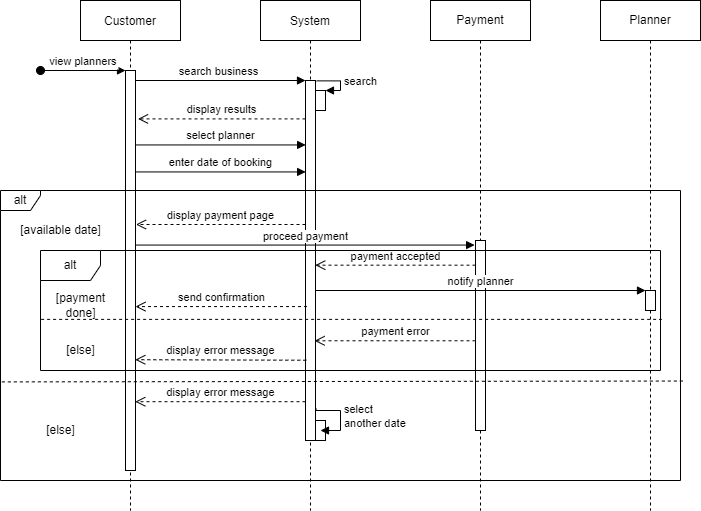

The diagram above was exported from draw.io. Its source (the exported page's mxGraphModel, read from the mxfile embedded in the PNG):
<mxGraphModel dx="710" dy="482" grid="1" gridSize="10" guides="1" tooltips="1" connect="1" arrows="1" fold="1" page="1" pageScale="1" pageWidth="827" pageHeight="1169" math="0" shadow="0">
  <root>
    <mxCell id="0" />
    <mxCell id="1" parent="0" />
    <mxCell id="34OWr2LEzj6a6Z9G-xrl-1" value="Customer" style="shape=umlLifeline;perimeter=lifelinePerimeter;container=1;collapsible=0;recursiveResize=0;rounded=0;shadow=0;strokeWidth=1;" vertex="1" parent="1">
      <mxGeometry x="120" y="80" width="100" height="510" as="geometry" />
    </mxCell>
    <mxCell id="34OWr2LEzj6a6Z9G-xrl-2" value="" style="points=[];perimeter=orthogonalPerimeter;rounded=0;shadow=0;strokeWidth=1;" vertex="1" parent="34OWr2LEzj6a6Z9G-xrl-1">
      <mxGeometry x="45" y="70" width="10" height="400" as="geometry" />
    </mxCell>
    <mxCell id="34OWr2LEzj6a6Z9G-xrl-3" value="view planners" style="verticalAlign=bottom;startArrow=oval;endArrow=block;startSize=8;shadow=0;strokeWidth=1;" edge="1" parent="34OWr2LEzj6a6Z9G-xrl-1" target="34OWr2LEzj6a6Z9G-xrl-2">
      <mxGeometry relative="1" as="geometry">
        <mxPoint x="-40" y="70" as="sourcePoint" />
      </mxGeometry>
    </mxCell>
    <mxCell id="34OWr2LEzj6a6Z9G-xrl-4" value="System" style="shape=umlLifeline;perimeter=lifelinePerimeter;container=1;collapsible=0;recursiveResize=0;rounded=0;shadow=0;strokeWidth=1;" vertex="1" parent="1">
      <mxGeometry x="300" y="80" width="100" height="510" as="geometry" />
    </mxCell>
    <mxCell id="34OWr2LEzj6a6Z9G-xrl-5" value="" style="points=[];perimeter=orthogonalPerimeter;rounded=0;shadow=0;strokeWidth=1;" vertex="1" parent="34OWr2LEzj6a6Z9G-xrl-4">
      <mxGeometry x="45" y="80" width="10" height="360" as="geometry" />
    </mxCell>
    <mxCell id="34OWr2LEzj6a6Z9G-xrl-6" value="" style="html=1;points=[];perimeter=orthogonalPerimeter;" vertex="1" parent="34OWr2LEzj6a6Z9G-xrl-4">
      <mxGeometry x="55" y="90" width="10" height="20" as="geometry" />
    </mxCell>
    <mxCell id="34OWr2LEzj6a6Z9G-xrl-7" value="search" style="edgeStyle=orthogonalEdgeStyle;html=1;align=left;spacingLeft=2;endArrow=block;rounded=0;entryX=1;entryY=0;exitX=1.117;exitY=0.001;exitDx=0;exitDy=0;exitPerimeter=0;" edge="1" parent="34OWr2LEzj6a6Z9G-xrl-4" source="34OWr2LEzj6a6Z9G-xrl-5" target="34OWr2LEzj6a6Z9G-xrl-6">
      <mxGeometry relative="1" as="geometry">
        <mxPoint x="60" y="70" as="sourcePoint" />
        <Array as="points">
          <mxPoint x="80" y="80" />
          <mxPoint x="80" y="90" />
        </Array>
      </mxGeometry>
    </mxCell>
    <mxCell id="34OWr2LEzj6a6Z9G-xrl-8" value="" style="html=1;points=[];perimeter=orthogonalPerimeter;" vertex="1" parent="34OWr2LEzj6a6Z9G-xrl-4">
      <mxGeometry x="55" y="420" width="10" height="20" as="geometry" />
    </mxCell>
    <mxCell id="34OWr2LEzj6a6Z9G-xrl-9" value="select&amp;nbsp;&lt;br&gt;another date" style="edgeStyle=orthogonalEdgeStyle;html=1;align=left;spacingLeft=2;endArrow=block;rounded=0;exitX=1.048;exitY=0.911;exitDx=0;exitDy=0;exitPerimeter=0;" edge="1" parent="34OWr2LEzj6a6Z9G-xrl-4" source="34OWr2LEzj6a6Z9G-xrl-5">
      <mxGeometry relative="1" as="geometry">
        <mxPoint x="80" y="440" as="sourcePoint" />
        <Array as="points">
          <mxPoint x="55" y="410" />
          <mxPoint x="80" y="410" />
          <mxPoint x="80" y="430" />
          <mxPoint x="65" y="430" />
        </Array>
        <mxPoint x="60" y="430" as="targetPoint" />
      </mxGeometry>
    </mxCell>
    <mxCell id="34OWr2LEzj6a6Z9G-xrl-10" value="search business " style="verticalAlign=bottom;endArrow=block;entryX=0;entryY=0;shadow=0;strokeWidth=1;" edge="1" parent="1" source="34OWr2LEzj6a6Z9G-xrl-2" target="34OWr2LEzj6a6Z9G-xrl-5">
      <mxGeometry relative="1" as="geometry">
        <mxPoint x="275" y="160" as="sourcePoint" />
      </mxGeometry>
    </mxCell>
    <mxCell id="34OWr2LEzj6a6Z9G-xrl-11" value="Payment" style="shape=umlLifeline;perimeter=lifelinePerimeter;whiteSpace=wrap;html=1;container=1;collapsible=0;recursiveResize=0;outlineConnect=0;" vertex="1" parent="1">
      <mxGeometry x="470" y="80" width="100" height="510" as="geometry" />
    </mxCell>
    <mxCell id="34OWr2LEzj6a6Z9G-xrl-12" value="" style="html=1;points=[];perimeter=orthogonalPerimeter;" vertex="1" parent="34OWr2LEzj6a6Z9G-xrl-11">
      <mxGeometry x="45" y="240" width="10" height="190" as="geometry" />
    </mxCell>
    <mxCell id="34OWr2LEzj6a6Z9G-xrl-13" value="Planner" style="shape=umlLifeline;perimeter=lifelinePerimeter;whiteSpace=wrap;html=1;container=1;collapsible=0;recursiveResize=0;outlineConnect=0;" vertex="1" parent="1">
      <mxGeometry x="640" y="80" width="100" height="510" as="geometry" />
    </mxCell>
    <mxCell id="34OWr2LEzj6a6Z9G-xrl-14" value="" style="html=1;points=[];perimeter=orthogonalPerimeter;" vertex="1" parent="34OWr2LEzj6a6Z9G-xrl-13">
      <mxGeometry x="45" y="290" width="10" height="20" as="geometry" />
    </mxCell>
    <mxCell id="34OWr2LEzj6a6Z9G-xrl-15" value="display results" style="html=1;verticalAlign=bottom;endArrow=open;dashed=1;endSize=8;rounded=0;entryX=1.255;entryY=0.121;entryDx=0;entryDy=0;entryPerimeter=0;" edge="1" parent="1" source="34OWr2LEzj6a6Z9G-xrl-5" target="34OWr2LEzj6a6Z9G-xrl-2">
      <mxGeometry relative="1" as="geometry">
        <mxPoint x="460" y="250" as="sourcePoint" />
        <mxPoint x="380" y="250" as="targetPoint" />
      </mxGeometry>
    </mxCell>
    <mxCell id="34OWr2LEzj6a6Z9G-xrl-16" value="select planner" style="html=1;verticalAlign=bottom;endArrow=block;rounded=0;entryX=0.014;entryY=0.179;entryDx=0;entryDy=0;entryPerimeter=0;" edge="1" parent="1" source="34OWr2LEzj6a6Z9G-xrl-2" target="34OWr2LEzj6a6Z9G-xrl-5">
      <mxGeometry width="80" relative="1" as="geometry">
        <mxPoint x="280" y="240" as="sourcePoint" />
        <mxPoint x="464" y="240" as="targetPoint" />
      </mxGeometry>
    </mxCell>
    <mxCell id="34OWr2LEzj6a6Z9G-xrl-17" value="enter date of booking" style="html=1;verticalAlign=bottom;endArrow=block;rounded=0;entryX=0.014;entryY=0.254;entryDx=0;entryDy=0;entryPerimeter=0;" edge="1" parent="1" source="34OWr2LEzj6a6Z9G-xrl-2" target="34OWr2LEzj6a6Z9G-xrl-5">
      <mxGeometry width="80" relative="1" as="geometry">
        <mxPoint x="280" y="240" as="sourcePoint" />
        <mxPoint x="464" y="240" as="targetPoint" />
      </mxGeometry>
    </mxCell>
    <mxCell id="34OWr2LEzj6a6Z9G-xrl-18" value="display payment page" style="html=1;verticalAlign=bottom;endArrow=open;dashed=1;endSize=8;rounded=0;entryX=1.048;entryY=0.385;entryDx=0;entryDy=0;entryPerimeter=0;" edge="1" parent="1" source="34OWr2LEzj6a6Z9G-xrl-5" target="34OWr2LEzj6a6Z9G-xrl-2">
      <mxGeometry relative="1" as="geometry">
        <mxPoint x="420" y="330" as="sourcePoint" />
        <mxPoint x="340" y="330" as="targetPoint" />
      </mxGeometry>
    </mxCell>
    <mxCell id="34OWr2LEzj6a6Z9G-xrl-19" value="proceed payment" style="html=1;verticalAlign=bottom;endArrow=block;rounded=0;entryX=-0.09;entryY=0.024;entryDx=0;entryDy=0;entryPerimeter=0;" edge="1" parent="1" source="34OWr2LEzj6a6Z9G-xrl-2" target="34OWr2LEzj6a6Z9G-xrl-12">
      <mxGeometry width="80" relative="1" as="geometry">
        <mxPoint x="280" y="390" as="sourcePoint" />
        <mxPoint x="464" y="390" as="targetPoint" />
      </mxGeometry>
    </mxCell>
    <mxCell id="34OWr2LEzj6a6Z9G-xrl-20" value="payment accepted" style="html=1;verticalAlign=bottom;endArrow=open;dashed=1;endSize=8;rounded=0;entryX=0.979;entryY=0.513;entryDx=0;entryDy=0;entryPerimeter=0;" edge="1" parent="1" source="34OWr2LEzj6a6Z9G-xrl-12" target="34OWr2LEzj6a6Z9G-xrl-5">
      <mxGeometry relative="1" as="geometry">
        <mxPoint x="420" y="420" as="sourcePoint" />
        <mxPoint x="340" y="420" as="targetPoint" />
      </mxGeometry>
    </mxCell>
    <mxCell id="34OWr2LEzj6a6Z9G-xrl-21" value="notify planner" style="html=1;verticalAlign=bottom;endArrow=block;rounded=0;" edge="1" parent="1" source="34OWr2LEzj6a6Z9G-xrl-5" target="34OWr2LEzj6a6Z9G-xrl-14">
      <mxGeometry width="80" relative="1" as="geometry">
        <mxPoint x="410" y="420" as="sourcePoint" />
        <mxPoint x="594" y="420" as="targetPoint" />
      </mxGeometry>
    </mxCell>
    <mxCell id="34OWr2LEzj6a6Z9G-xrl-22" value="send confirmation" style="html=1;verticalAlign=bottom;endArrow=open;dashed=1;endSize=8;rounded=0;exitX=0.152;exitY=0.628;exitDx=0;exitDy=0;exitPerimeter=0;" edge="1" parent="1" source="34OWr2LEzj6a6Z9G-xrl-5" target="34OWr2LEzj6a6Z9G-xrl-2">
      <mxGeometry relative="1" as="geometry">
        <mxPoint x="400" y="420" as="sourcePoint" />
        <mxPoint x="320" y="420" as="targetPoint" />
      </mxGeometry>
    </mxCell>
    <mxCell id="34OWr2LEzj6a6Z9G-xrl-23" value="payment error" style="html=1;verticalAlign=bottom;endArrow=open;dashed=1;endSize=8;rounded=0;entryX=0.91;entryY=0.723;entryDx=0;entryDy=0;entryPerimeter=0;" edge="1" parent="1" source="34OWr2LEzj6a6Z9G-xrl-12" target="34OWr2LEzj6a6Z9G-xrl-5">
      <mxGeometry relative="1" as="geometry">
        <mxPoint x="440" y="450" as="sourcePoint" />
        <mxPoint x="360" y="420" as="targetPoint" />
      </mxGeometry>
    </mxCell>
    <mxCell id="34OWr2LEzj6a6Z9G-xrl-24" value="display error message" style="html=1;verticalAlign=bottom;endArrow=open;dashed=1;endSize=8;rounded=0;entryX=0.979;entryY=0.723;entryDx=0;entryDy=0;entryPerimeter=0;exitX=0.083;exitY=0.777;exitDx=0;exitDy=0;exitPerimeter=0;" edge="1" parent="1" source="34OWr2LEzj6a6Z9G-xrl-5" target="34OWr2LEzj6a6Z9G-xrl-2">
      <mxGeometry relative="1" as="geometry">
        <mxPoint x="440" y="450" as="sourcePoint" />
        <mxPoint x="360" y="450" as="targetPoint" />
      </mxGeometry>
    </mxCell>
    <mxCell id="34OWr2LEzj6a6Z9G-xrl-25" value="display error message" style="html=1;verticalAlign=bottom;endArrow=open;dashed=1;endSize=8;rounded=0;entryX=0.979;entryY=0.828;entryDx=0;entryDy=0;entryPerimeter=0;" edge="1" parent="1" source="34OWr2LEzj6a6Z9G-xrl-5" target="34OWr2LEzj6a6Z9G-xrl-2">
      <mxGeometry relative="1" as="geometry">
        <mxPoint x="300" y="500" as="sourcePoint" />
        <mxPoint x="220" y="500" as="targetPoint" />
      </mxGeometry>
    </mxCell>
    <mxCell id="34OWr2LEzj6a6Z9G-xrl-26" value="" style="endArrow=none;dashed=1;html=1;rounded=0;exitX=0.002;exitY=0.66;exitDx=0;exitDy=0;exitPerimeter=0;entryX=1.003;entryY=0.657;entryDx=0;entryDy=0;entryPerimeter=0;" edge="1" parent="1">
      <mxGeometry width="50" height="50" relative="1" as="geometry">
        <mxPoint x="41.360000000000014" y="461.4" as="sourcePoint" />
        <mxPoint x="722.04" y="460.5300000000001" as="targetPoint" />
      </mxGeometry>
    </mxCell>
    <mxCell id="34OWr2LEzj6a6Z9G-xrl-27" value="[available date]" style="text;html=1;align=center;verticalAlign=middle;resizable=0;points=[];autosize=1;strokeColor=none;fillColor=none;" vertex="1" parent="1">
      <mxGeometry x="50" y="300" width="100" height="20" as="geometry" />
    </mxCell>
    <mxCell id="34OWr2LEzj6a6Z9G-xrl-28" value="[else]" style="text;html=1;align=center;verticalAlign=middle;resizable=0;points=[];autosize=1;strokeColor=none;fillColor=none;" vertex="1" parent="1">
      <mxGeometry x="80" y="500" width="40" height="20" as="geometry" />
    </mxCell>
    <mxCell id="34OWr2LEzj6a6Z9G-xrl-29" value="alt" style="shape=umlFrame;whiteSpace=wrap;html=1;" vertex="1" parent="1">
      <mxGeometry x="80" y="330" width="620" height="120" as="geometry" />
    </mxCell>
    <mxCell id="34OWr2LEzj6a6Z9G-xrl-30" value="" style="endArrow=none;dashed=1;html=1;rounded=0;exitX=0.001;exitY=0.574;exitDx=0;exitDy=0;exitPerimeter=0;entryX=1.002;entryY=0.574;entryDx=0;entryDy=0;entryPerimeter=0;" edge="1" parent="1" source="34OWr2LEzj6a6Z9G-xrl-29" target="34OWr2LEzj6a6Z9G-xrl-29">
      <mxGeometry width="50" height="50" relative="1" as="geometry">
        <mxPoint x="380" y="420" as="sourcePoint" />
        <mxPoint x="430" y="370" as="targetPoint" />
      </mxGeometry>
    </mxCell>
    <mxCell id="34OWr2LEzj6a6Z9G-xrl-31" value="[payment&lt;br&gt;done]" style="text;html=1;align=center;verticalAlign=middle;resizable=0;points=[];autosize=1;strokeColor=none;fillColor=none;" vertex="1" parent="1">
      <mxGeometry x="90" y="370" width="60" height="30" as="geometry" />
    </mxCell>
    <mxCell id="34OWr2LEzj6a6Z9G-xrl-32" value="[else]" style="text;html=1;align=center;verticalAlign=middle;resizable=0;points=[];autosize=1;strokeColor=none;fillColor=none;" vertex="1" parent="1">
      <mxGeometry x="100" y="420" width="40" height="20" as="geometry" />
    </mxCell>
    <mxCell id="34OWr2LEzj6a6Z9G-xrl-33" value="alt" style="shape=umlFrame;whiteSpace=wrap;html=1;width=40;height=20;" vertex="1" parent="1">
      <mxGeometry x="40" y="270" width="680" height="290" as="geometry" />
    </mxCell>
  </root>
</mxGraphModel>